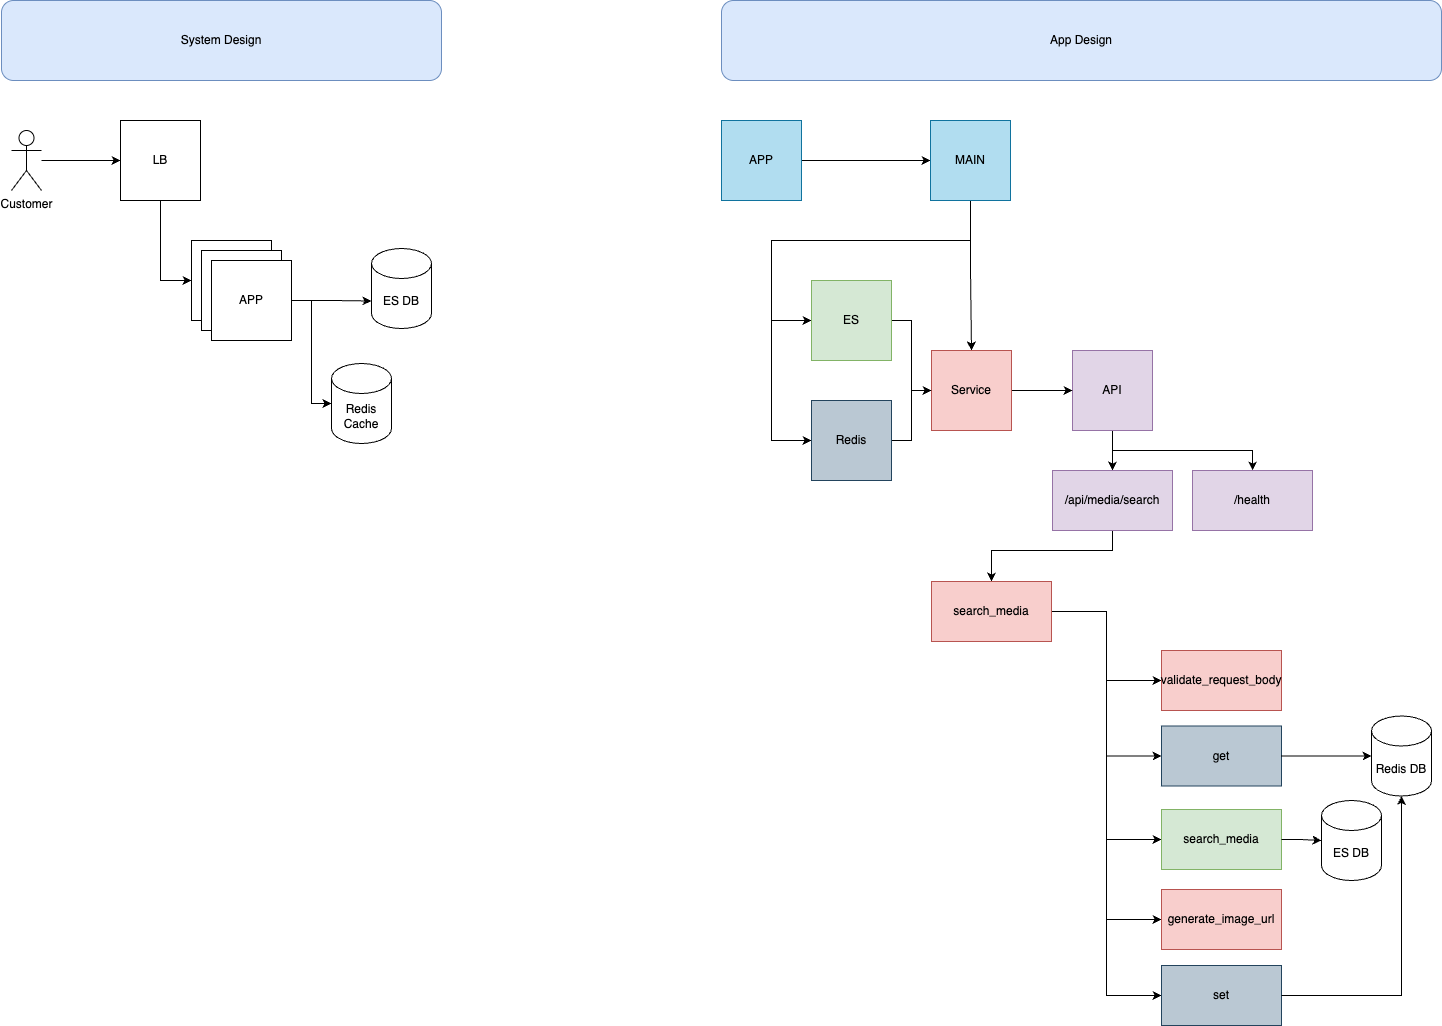

The diagram above was exported from draw.io. Its source (the exported page's mxGraphModel, read from the mxfile embedded in the PNG):
<mxGraphModel dx="1886" dy="1132" grid="1" gridSize="10" guides="1" tooltips="1" connect="1" arrows="1" fold="1" page="1" pageScale="1" pageWidth="850" pageHeight="1100" math="0" shadow="0">
  <root>
    <mxCell id="0" />
    <mxCell id="1" parent="0" />
    <mxCell id="mrTejsvPZRhqanZIm0aT-1" value="System Design" style="rounded=1;whiteSpace=wrap;html=1;fillColor=#dae8fc;strokeColor=#6c8ebf;" parent="1" vertex="1">
      <mxGeometry x="40" y="40" width="440" height="80" as="geometry" />
    </mxCell>
    <mxCell id="mrTejsvPZRhqanZIm0aT-2" value="ES DB" style="shape=cylinder3;whiteSpace=wrap;html=1;boundedLbl=1;backgroundOutline=1;size=15;" parent="1" vertex="1">
      <mxGeometry x="410" y="288" width="60" height="80" as="geometry" />
    </mxCell>
    <mxCell id="cFTC_v0eCNy4AJoAjEGW-1" value="" style="edgeStyle=orthogonalEdgeStyle;rounded=0;orthogonalLoop=1;jettySize=auto;html=1;" edge="1" parent="1" source="mrTejsvPZRhqanZIm0aT-3" target="RcJYTu3TiXNyRZz9W4DN-14">
      <mxGeometry relative="1" as="geometry" />
    </mxCell>
    <mxCell id="mrTejsvPZRhqanZIm0aT-3" value="Customer" style="shape=umlActor;verticalLabelPosition=bottom;verticalAlign=top;html=1;outlineConnect=0;" parent="1" vertex="1">
      <mxGeometry x="50" y="170" width="30" height="60" as="geometry" />
    </mxCell>
    <mxCell id="mrTejsvPZRhqanZIm0aT-4" value="APP" style="whiteSpace=wrap;html=1;aspect=fixed;" parent="1" vertex="1">
      <mxGeometry x="230" y="280" width="80" height="80" as="geometry" />
    </mxCell>
    <mxCell id="mrTejsvPZRhqanZIm0aT-5" value="Redis Cache" style="shape=cylinder3;whiteSpace=wrap;html=1;boundedLbl=1;backgroundOutline=1;size=15;" parent="1" vertex="1">
      <mxGeometry x="370" y="403" width="60" height="80" as="geometry" />
    </mxCell>
    <mxCell id="mrTejsvPZRhqanZIm0aT-37" value="App Design" style="rounded=1;whiteSpace=wrap;html=1;fillColor=#dae8fc;strokeColor=#6c8ebf;" parent="1" vertex="1">
      <mxGeometry x="760" y="40" width="720" height="80" as="geometry" />
    </mxCell>
    <mxCell id="mrTejsvPZRhqanZIm0aT-40" value="" style="edgeStyle=orthogonalEdgeStyle;rounded=0;orthogonalLoop=1;jettySize=auto;html=1;" parent="1" source="mrTejsvPZRhqanZIm0aT-38" target="mrTejsvPZRhqanZIm0aT-39" edge="1">
      <mxGeometry relative="1" as="geometry" />
    </mxCell>
    <mxCell id="mrTejsvPZRhqanZIm0aT-38" value="APP" style="whiteSpace=wrap;html=1;aspect=fixed;fillColor=#b1ddf0;strokeColor=#10739e;" parent="1" vertex="1">
      <mxGeometry x="760" y="160" width="80" height="80" as="geometry" />
    </mxCell>
    <mxCell id="mrTejsvPZRhqanZIm0aT-54" style="edgeStyle=orthogonalEdgeStyle;rounded=0;orthogonalLoop=1;jettySize=auto;html=1;entryX=0.5;entryY=0;entryDx=0;entryDy=0;" parent="1" source="mrTejsvPZRhqanZIm0aT-39" target="mrTejsvPZRhqanZIm0aT-45" edge="1">
      <mxGeometry relative="1" as="geometry" />
    </mxCell>
    <mxCell id="RcJYTu3TiXNyRZz9W4DN-22" style="edgeStyle=orthogonalEdgeStyle;rounded=0;orthogonalLoop=1;jettySize=auto;html=1;entryX=0;entryY=0.5;entryDx=0;entryDy=0;" parent="1" source="mrTejsvPZRhqanZIm0aT-39" target="RcJYTu3TiXNyRZz9W4DN-19" edge="1">
      <mxGeometry relative="1" as="geometry">
        <Array as="points">
          <mxPoint x="1009" y="280" />
          <mxPoint x="810" y="280" />
          <mxPoint x="810" y="480" />
        </Array>
      </mxGeometry>
    </mxCell>
    <mxCell id="RcJYTu3TiXNyRZz9W4DN-23" style="edgeStyle=orthogonalEdgeStyle;rounded=0;orthogonalLoop=1;jettySize=auto;html=1;entryX=0;entryY=0.5;entryDx=0;entryDy=0;" parent="1" source="mrTejsvPZRhqanZIm0aT-39" target="mrTejsvPZRhqanZIm0aT-43" edge="1">
      <mxGeometry relative="1" as="geometry">
        <Array as="points">
          <mxPoint x="1009" y="280" />
          <mxPoint x="810" y="280" />
          <mxPoint x="810" y="360" />
        </Array>
      </mxGeometry>
    </mxCell>
    <mxCell id="mrTejsvPZRhqanZIm0aT-39" value="MAIN" style="whiteSpace=wrap;html=1;aspect=fixed;fillColor=#b1ddf0;strokeColor=#10739e;" parent="1" vertex="1">
      <mxGeometry x="969" y="160" width="80" height="80" as="geometry" />
    </mxCell>
    <mxCell id="RcJYTu3TiXNyRZz9W4DN-26" style="edgeStyle=orthogonalEdgeStyle;rounded=0;orthogonalLoop=1;jettySize=auto;html=1;entryX=0.5;entryY=0;entryDx=0;entryDy=0;" parent="1" source="mrTejsvPZRhqanZIm0aT-41" target="mrTejsvPZRhqanZIm0aT-58" edge="1">
      <mxGeometry relative="1" as="geometry" />
    </mxCell>
    <mxCell id="RcJYTu3TiXNyRZz9W4DN-27" style="edgeStyle=orthogonalEdgeStyle;rounded=0;orthogonalLoop=1;jettySize=auto;html=1;" parent="1" source="mrTejsvPZRhqanZIm0aT-41" target="mrTejsvPZRhqanZIm0aT-60" edge="1">
      <mxGeometry relative="1" as="geometry">
        <Array as="points">
          <mxPoint x="1151" y="490" />
          <mxPoint x="1291" y="490" />
        </Array>
      </mxGeometry>
    </mxCell>
    <mxCell id="mrTejsvPZRhqanZIm0aT-41" value="API" style="whiteSpace=wrap;html=1;aspect=fixed;fillColor=#e1d5e7;strokeColor=#9673a6;" parent="1" vertex="1">
      <mxGeometry x="1111" y="390" width="80" height="80" as="geometry" />
    </mxCell>
    <mxCell id="mrTejsvPZRhqanZIm0aT-47" value="" style="edgeStyle=orthogonalEdgeStyle;rounded=0;orthogonalLoop=1;jettySize=auto;html=1;" parent="1" source="mrTejsvPZRhqanZIm0aT-43" target="mrTejsvPZRhqanZIm0aT-45" edge="1">
      <mxGeometry relative="1" as="geometry" />
    </mxCell>
    <mxCell id="mrTejsvPZRhqanZIm0aT-43" value="ES" style="whiteSpace=wrap;html=1;aspect=fixed;fillColor=#d5e8d4;strokeColor=#82b366;" parent="1" vertex="1">
      <mxGeometry x="850" y="320" width="80" height="80" as="geometry" />
    </mxCell>
    <mxCell id="RcJYTu3TiXNyRZz9W4DN-25" value="" style="edgeStyle=orthogonalEdgeStyle;rounded=0;orthogonalLoop=1;jettySize=auto;html=1;" parent="1" source="mrTejsvPZRhqanZIm0aT-45" target="mrTejsvPZRhqanZIm0aT-41" edge="1">
      <mxGeometry relative="1" as="geometry" />
    </mxCell>
    <mxCell id="mrTejsvPZRhqanZIm0aT-45" value="Service" style="whiteSpace=wrap;html=1;aspect=fixed;fillColor=#f8cecc;strokeColor=#b85450;" parent="1" vertex="1">
      <mxGeometry x="970" y="390" width="80" height="80" as="geometry" />
    </mxCell>
    <mxCell id="RcJYTu3TiXNyRZz9W4DN-28" style="edgeStyle=orthogonalEdgeStyle;rounded=0;orthogonalLoop=1;jettySize=auto;html=1;entryX=0.5;entryY=0;entryDx=0;entryDy=0;" parent="1" source="mrTejsvPZRhqanZIm0aT-58" target="mrTejsvPZRhqanZIm0aT-62" edge="1">
      <mxGeometry relative="1" as="geometry">
        <Array as="points">
          <mxPoint x="1151" y="590" />
          <mxPoint x="1030" y="590" />
        </Array>
      </mxGeometry>
    </mxCell>
    <mxCell id="mrTejsvPZRhqanZIm0aT-58" value="/api/media/search" style="whiteSpace=wrap;html=1;fillColor=#e1d5e7;strokeColor=#9673a6;" parent="1" vertex="1">
      <mxGeometry x="1091" y="510" width="120" height="60" as="geometry" />
    </mxCell>
    <mxCell id="mrTejsvPZRhqanZIm0aT-60" value="/health" style="whiteSpace=wrap;html=1;fillColor=#e1d5e7;strokeColor=#9673a6;" parent="1" vertex="1">
      <mxGeometry x="1231" y="510" width="120" height="60" as="geometry" />
    </mxCell>
    <mxCell id="RcJYTu3TiXNyRZz9W4DN-37" style="edgeStyle=orthogonalEdgeStyle;rounded=0;orthogonalLoop=1;jettySize=auto;html=1;entryX=0;entryY=0.5;entryDx=0;entryDy=0;" parent="1" source="mrTejsvPZRhqanZIm0aT-62" target="RcJYTu3TiXNyRZz9W4DN-29" edge="1">
      <mxGeometry relative="1" as="geometry" />
    </mxCell>
    <mxCell id="RcJYTu3TiXNyRZz9W4DN-38" style="edgeStyle=orthogonalEdgeStyle;rounded=0;orthogonalLoop=1;jettySize=auto;html=1;entryX=0;entryY=0.5;entryDx=0;entryDy=0;" parent="1" source="mrTejsvPZRhqanZIm0aT-62" target="RcJYTu3TiXNyRZz9W4DN-31" edge="1">
      <mxGeometry relative="1" as="geometry" />
    </mxCell>
    <mxCell id="RcJYTu3TiXNyRZz9W4DN-40" style="edgeStyle=orthogonalEdgeStyle;rounded=0;orthogonalLoop=1;jettySize=auto;html=1;entryX=0;entryY=0.5;entryDx=0;entryDy=0;" parent="1" source="mrTejsvPZRhqanZIm0aT-62" target="mrTejsvPZRhqanZIm0aT-66" edge="1">
      <mxGeometry relative="1" as="geometry" />
    </mxCell>
    <mxCell id="RcJYTu3TiXNyRZz9W4DN-43" style="edgeStyle=orthogonalEdgeStyle;rounded=0;orthogonalLoop=1;jettySize=auto;html=1;entryX=0;entryY=0.5;entryDx=0;entryDy=0;" parent="1" source="mrTejsvPZRhqanZIm0aT-62" target="mrTejsvPZRhqanZIm0aT-68" edge="1">
      <mxGeometry relative="1" as="geometry" />
    </mxCell>
    <mxCell id="RcJYTu3TiXNyRZz9W4DN-44" style="edgeStyle=orthogonalEdgeStyle;rounded=0;orthogonalLoop=1;jettySize=auto;html=1;entryX=0;entryY=0.5;entryDx=0;entryDy=0;" parent="1" source="mrTejsvPZRhqanZIm0aT-62" target="RcJYTu3TiXNyRZz9W4DN-32" edge="1">
      <mxGeometry relative="1" as="geometry" />
    </mxCell>
    <mxCell id="mrTejsvPZRhqanZIm0aT-62" value="search_media" style="whiteSpace=wrap;html=1;fillColor=#f8cecc;strokeColor=#b85450;" parent="1" vertex="1">
      <mxGeometry x="970" y="621" width="120" height="60" as="geometry" />
    </mxCell>
    <mxCell id="mrTejsvPZRhqanZIm0aT-66" value="search_media" style="whiteSpace=wrap;html=1;fillColor=#d5e8d4;strokeColor=#82b366;" parent="1" vertex="1">
      <mxGeometry x="1200" y="849" width="120" height="60" as="geometry" />
    </mxCell>
    <mxCell id="mrTejsvPZRhqanZIm0aT-68" value="generate_image_url" style="whiteSpace=wrap;html=1;fillColor=#f8cecc;strokeColor=#b85450;" parent="1" vertex="1">
      <mxGeometry x="1200" y="929" width="120" height="60" as="geometry" />
    </mxCell>
    <mxCell id="mrTejsvPZRhqanZIm0aT-70" value="ES DB" style="shape=cylinder3;whiteSpace=wrap;html=1;boundedLbl=1;backgroundOutline=1;size=15;" parent="1" vertex="1">
      <mxGeometry x="1360" y="840" width="60" height="80" as="geometry" />
    </mxCell>
    <mxCell id="RcJYTu3TiXNyRZz9W4DN-9" value="APP" style="whiteSpace=wrap;html=1;aspect=fixed;" parent="1" vertex="1">
      <mxGeometry x="240" y="290" width="80" height="80" as="geometry" />
    </mxCell>
    <mxCell id="RcJYTu3TiXNyRZz9W4DN-10" value="APP" style="whiteSpace=wrap;html=1;aspect=fixed;" parent="1" vertex="1">
      <mxGeometry x="250" y="300" width="80" height="80" as="geometry" />
    </mxCell>
    <mxCell id="RcJYTu3TiXNyRZz9W4DN-12" style="edgeStyle=orthogonalEdgeStyle;rounded=0;orthogonalLoop=1;jettySize=auto;html=1;entryX=0;entryY=0;entryDx=0;entryDy=52.5;entryPerimeter=0;" parent="1" source="RcJYTu3TiXNyRZz9W4DN-10" target="mrTejsvPZRhqanZIm0aT-2" edge="1">
      <mxGeometry relative="1" as="geometry" />
    </mxCell>
    <mxCell id="RcJYTu3TiXNyRZz9W4DN-13" style="edgeStyle=orthogonalEdgeStyle;rounded=0;orthogonalLoop=1;jettySize=auto;html=1;entryX=0;entryY=0.5;entryDx=0;entryDy=0;entryPerimeter=0;" parent="1" source="RcJYTu3TiXNyRZz9W4DN-10" target="mrTejsvPZRhqanZIm0aT-5" edge="1">
      <mxGeometry relative="1" as="geometry" />
    </mxCell>
    <mxCell id="RcJYTu3TiXNyRZz9W4DN-16" style="edgeStyle=orthogonalEdgeStyle;rounded=0;orthogonalLoop=1;jettySize=auto;html=1;entryX=0;entryY=0.5;entryDx=0;entryDy=0;" parent="1" source="RcJYTu3TiXNyRZz9W4DN-14" target="mrTejsvPZRhqanZIm0aT-4" edge="1">
      <mxGeometry relative="1" as="geometry" />
    </mxCell>
    <mxCell id="RcJYTu3TiXNyRZz9W4DN-14" value="LB" style="whiteSpace=wrap;html=1;aspect=fixed;" parent="1" vertex="1">
      <mxGeometry x="159" y="160" width="80" height="80" as="geometry" />
    </mxCell>
    <mxCell id="RcJYTu3TiXNyRZz9W4DN-21" style="edgeStyle=orthogonalEdgeStyle;rounded=0;orthogonalLoop=1;jettySize=auto;html=1;entryX=0;entryY=0.5;entryDx=0;entryDy=0;" parent="1" source="RcJYTu3TiXNyRZz9W4DN-19" target="mrTejsvPZRhqanZIm0aT-45" edge="1">
      <mxGeometry relative="1" as="geometry" />
    </mxCell>
    <mxCell id="RcJYTu3TiXNyRZz9W4DN-19" value="Redis" style="whiteSpace=wrap;html=1;aspect=fixed;fillColor=#bac8d3;strokeColor=#23445d;" parent="1" vertex="1">
      <mxGeometry x="850" y="440" width="80" height="80" as="geometry" />
    </mxCell>
    <mxCell id="RcJYTu3TiXNyRZz9W4DN-24" value="Redis DB" style="shape=cylinder3;whiteSpace=wrap;html=1;boundedLbl=1;backgroundOutline=1;size=15;" parent="1" vertex="1">
      <mxGeometry x="1410" y="755.5" width="60" height="80" as="geometry" />
    </mxCell>
    <mxCell id="RcJYTu3TiXNyRZz9W4DN-29" value="validate_request_body" style="whiteSpace=wrap;html=1;fillColor=#f8cecc;strokeColor=#b85450;" parent="1" vertex="1">
      <mxGeometry x="1200" y="690" width="120" height="60" as="geometry" />
    </mxCell>
    <mxCell id="RcJYTu3TiXNyRZz9W4DN-31" value="get" style="whiteSpace=wrap;html=1;fillColor=#bac8d3;strokeColor=#23445d;" parent="1" vertex="1">
      <mxGeometry x="1200" y="765.5" width="120" height="60" as="geometry" />
    </mxCell>
    <mxCell id="RcJYTu3TiXNyRZz9W4DN-32" value="set" style="whiteSpace=wrap;html=1;fillColor=#bac8d3;strokeColor=#23445d;" parent="1" vertex="1">
      <mxGeometry x="1200" y="1005" width="120" height="60" as="geometry" />
    </mxCell>
    <mxCell id="RcJYTu3TiXNyRZz9W4DN-36" style="edgeStyle=orthogonalEdgeStyle;rounded=0;orthogonalLoop=1;jettySize=auto;html=1;entryX=0;entryY=0.5;entryDx=0;entryDy=0;entryPerimeter=0;" parent="1" source="RcJYTu3TiXNyRZz9W4DN-31" target="RcJYTu3TiXNyRZz9W4DN-24" edge="1">
      <mxGeometry relative="1" as="geometry" />
    </mxCell>
    <mxCell id="RcJYTu3TiXNyRZz9W4DN-41" style="edgeStyle=orthogonalEdgeStyle;rounded=0;orthogonalLoop=1;jettySize=auto;html=1;entryX=0;entryY=0.5;entryDx=0;entryDy=0;entryPerimeter=0;" parent="1" source="mrTejsvPZRhqanZIm0aT-66" target="mrTejsvPZRhqanZIm0aT-70" edge="1">
      <mxGeometry relative="1" as="geometry" />
    </mxCell>
    <mxCell id="RcJYTu3TiXNyRZz9W4DN-46" style="edgeStyle=orthogonalEdgeStyle;rounded=0;orthogonalLoop=1;jettySize=auto;html=1;entryX=0.5;entryY=1;entryDx=0;entryDy=0;entryPerimeter=0;" parent="1" source="RcJYTu3TiXNyRZz9W4DN-32" target="RcJYTu3TiXNyRZz9W4DN-24" edge="1">
      <mxGeometry relative="1" as="geometry" />
    </mxCell>
  </root>
</mxGraphModel>